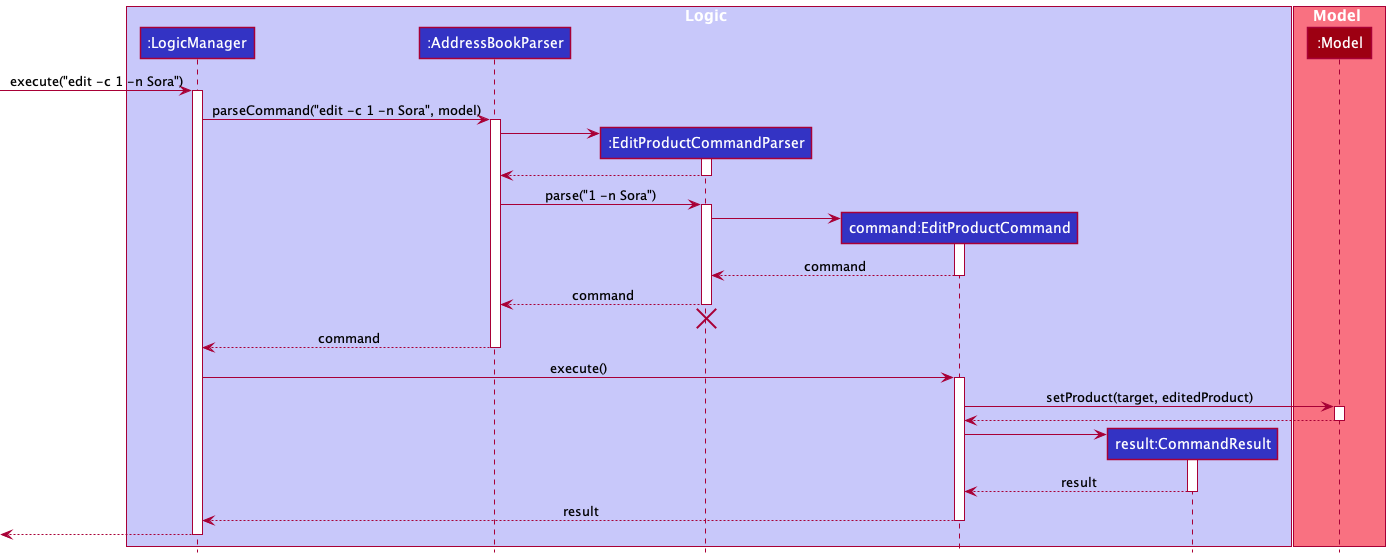

The diagram above was rendered by PlantUML. Its source (embedded in the PNG):
@startuml
!include style.puml

box Logic LOGIC_COLOR_T1
participant ":LogicManager" as LogicManager LOGIC_COLOR
participant ":AddressBookParser" as AddressBookParser LOGIC_COLOR
participant ":EditProductCommandParser" as EditProductCommandParser LOGIC_COLOR
participant "command:EditProductCommand" as EditProductCommand LOGIC_COLOR
participant "result:CommandResult" as CommandResult LOGIC_COLOR
end box

box Model MODEL_COLOR_T1
participant ":Model" as Model MODEL_COLOR
end box

[-> LogicManager : execute("edit -c 1 -n Sora")
activate LogicManager

LogicManager -> AddressBookParser : parseCommand("edit -c 1 -n Sora", model)
activate AddressBookParser

create EditProductCommandParser
AddressBookParser -> EditProductCommandParser
activate EditProductCommandParser

EditProductCommandParser --> AddressBookParser
deactivate EditProductCommandParser

AddressBookParser -> EditProductCommandParser : parse("1 -n Sora")
activate EditProductCommandParser

create EditProductCommand
EditProductCommandParser -> EditProductCommand
activate EditProductCommand

EditProductCommand --> EditProductCommandParser : command
deactivate EditProductCommand

EditProductCommandParser --> AddressBookParser : command
deactivate EditProductCommandParser
'Hidden arrow to position the destroy marker below the end of the activation bar.
EditProductCommandParser [hidden]-> AddressBookParser
destroy EditProductCommandParser

AddressBookParser --> LogicManager : command
deactivate AddressBookParser

LogicManager -> EditProductCommand : execute()
activate EditProductCommand

EditProductCommand -> Model : setProduct(target, editedProduct)
activate Model

Model --> EditProductCommand
deactivate Model

create CommandResult
EditProductCommand -> CommandResult
activate CommandResult

CommandResult --> EditProductCommand : result
deactivate CommandResult

EditProductCommand --> LogicManager : result
deactivate EditProductCommand

[<-- LogicManager
deactivate LogicManager
@enduml